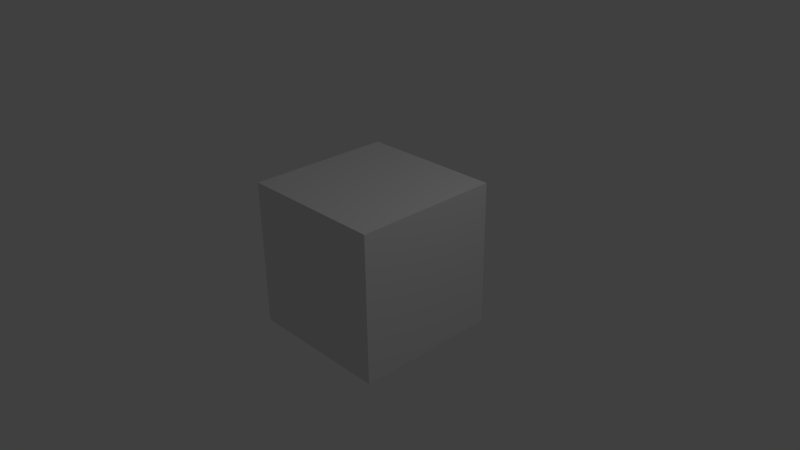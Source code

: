 # Source: BaseScene.blend  (saved by Blender 2.68.0; exported with 4.5.12 LTS)
import bpy
from mathutils import Matrix  # noqa: F401  (used for matrix-valued properties, if any)

bpy.ops.wm.read_factory_settings(use_empty=True)
scene = bpy.context.scene
scene.name = 'Scene'

# ---- collections
col_collection_1 = bpy.data.collections.new('Collection 1'); scene.collection.children.link(col_collection_1)

# ---- materials (node trees are filled in below, after node groups)
mat_none_spritetest_png = bpy.data.materials.new('None_SpriteTest.png')
mat_none_spritetest_png.alpha_threshold = 0.0
mat_none_spritetest_png.use_transparent_shadow = False
mat_none_spritetest_png.specular_color = (0.8, 0.8, 0.8)
mat_none_spritetest_png.roughness = 0.5
mat_none_spritetest_png.specular_intensity = 1.0
mat_none_spritetest_png.line_color = (0.0, 0.0, 0.0, 1.0)
mat_material = bpy.data.materials.new('Material')
mat_material.alpha_threshold = 0.0
mat_material.use_transparent_shadow = False
mat_material.roughness = 0.5
mat_material.line_color = (0.0, 0.0, 0.0, 1.0)

# ---- material node trees

# ---- world
world_world = bpy.data.worlds.new('World'); scene.world = world_world
world_world.color = (0.05088, 0.05088, 0.05088)
world_world.use_sun_shadow = False
world_world.sun_shadow_jitter_overblur = 0.0
world_world.cycles.sampling_method = 'MANUAL'
world_world.cycles.sample_map_resolution = 256

# ---- cameras
cam_camera = bpy.data.cameras.new('Camera')
cam_camera.clip_end = 100.0
cam_camera.lens = 35.0
cam_camera.sensor_width = 32.0
cam_camera.sensor_height = 18.0
cam_camera.ortho_scale = 7.314
cam_camera.dof.focus_distance = 0.0
cam_camera.dof.aperture_fstop = 128.0

# ---- lights
light_lamp = bpy.data.lights.new('Lamp', 'POINT')
light_lamp.transmission_factor = 0.0
light_lamp.cutoff_distance = 30.0
light_lamp.energy = 100.0
light_lamp.shadow_buffer_clip_start = 1.001
light_lamp.shadow_soft_size = 0.1
light_lamp.shadow_maximum_resolution = 0.006
light_lamp.use_absolute_resolution = True
light_lamp.cycles.use_multiple_importance_sampling = False

# ---- meshes
me_sprite_plane_001 = bpy.data.meshes.new('Sprite_Plane.001')
me_sprite_plane_001.from_pydata([(-0.5, 4.5, 0.0), (0.5, 4.5, 0.0), (0.5, 5.5, 0.0), (-0.5, 5.5, 0.0)], [], [(0, 1, 2), (3, 0, 2)])
_uv = me_sprite_plane_001.uv_layers.new(name='UVMap')
_uv.uv.foreach_set('vector', [0.0001, 0.9999, 0.9999, 0.9999, 0.9999, 0.0001, 0.0001, 0.0001, 0.0001, 0.9999, 0.9999, 0.0001])
me_sprite_plane_001.materials.append(mat_none_spritetest_png)
me_sprite_plane_001.use_remesh_preserve_volume = False
me_sprite_plane_001.use_remesh_preserve_attributes = False
me_sprite_plane_001.use_mirror_vertex_groups = False
me_sprite_plane_001.update()
me_cube = bpy.data.meshes.new('Cube')
me_cube.from_pydata([(1.0, 1.0, -1.0), (1.0, -1.0, -1.0), (-1.0, -1.0, -1.0), (-1.0, 1.0, -1.0), (1.0, 1.0, 1.0), (1.0, -1.0, 1.0), (-1.0, -1.0, 1.0), (-1.0, 1.0, 1.0)], [], [(0, 1, 2, 3), (4, 7, 6, 5), (0, 4, 5, 1), (1, 5, 6, 2), (2, 6, 7, 3), (4, 0, 3, 7)])
me_cube.materials.append(mat_material)
me_cube.use_remesh_preserve_volume = False
me_cube.use_remesh_preserve_attributes = False
me_cube.use_mirror_vertex_groups = False
me_cube.update()

# ---- objects
ob_sprite = bpy.data.objects.new('Sprite', me_sprite_plane_001)
ob_cube = bpy.data.objects.new('Cube', me_cube)
ob_lamp = bpy.data.objects.new('Lamp', light_lamp)
ob_camera = bpy.data.objects.new('Camera', cam_camera)

# ---- transforms, parenting, visibility, modifiers, constraints
ob_sprite.location = (0.0, 0.0, 0.0)
ob_sprite.rotation_euler = (1.571, -0.0, 0.0)
ob_sprite.lineart.crease_threshold = 0.0
ob_cube.location = (0.0, 0.0, 0.0)
ob_cube.lock_rotations_4d = False
ob_cube.empty_display_type = 'ARROWS'
ob_cube.lineart.crease_threshold = 0.0
ob_lamp.location = (4.076, 1.005, 5.904)
ob_lamp.rotation_euler = (0.6503, 0.05522, 1.866)
ob_lamp.lock_rotations_4d = False
ob_lamp.empty_display_type = 'ARROWS'
ob_lamp.color = (0.0, 0.0, 0.0, 0.0)
ob_lamp.lineart.crease_threshold = 0.0
ob_camera.location = (7.481, -6.508, 5.344)
ob_camera.rotation_euler = (1.109, 0.01082, 0.8149)
ob_camera.lock_rotations_4d = False
ob_camera.empty_display_type = 'ARROWS'
ob_camera.color = (0.0, 0.0, 0.0, 0.0)
ob_camera.display_type = 'WIRE'
ob_camera.lineart.crease_threshold = 0.0

# ---- collection membership
col_collection_1.objects.link(ob_sprite)
col_collection_1.objects.link(ob_cube)
col_collection_1.objects.link(ob_lamp)
col_collection_1.objects.link(ob_camera)

# ---- scene / render settings (as saved in the file)
scene.camera = ob_camera
scene.frame_start = 1; scene.frame_end = 250; scene.frame_set(1)
scene.render.engine = 'BLENDER_EEVEE_NEXT'
scene.render.image_settings.color_mode = 'RGB'
scene.render.image_settings.compression = 90
scene.render.resolution_percentage = 50
scene.render.dither_intensity = 0.0
scene.cycles.use_denoising = False
scene.cycles.samples = 10
scene.cycles.sampling_pattern = 'TABULATED_SOBOL'
scene.cycles.light_sampling_threshold = 0.0
scene.cycles.use_adaptive_sampling = False
scene.cycles.use_light_tree = False
scene.cycles.blur_glossy = 0.0
scene.cycles.volume_bounces = 1
scene.cycles.pixel_filter_type = 'GAUSSIAN'
scene.cycles.sample_clamp_indirect = 0.0
scene.view_settings.view_transform = 'Standard'
bpy.context.view_layer.update()
